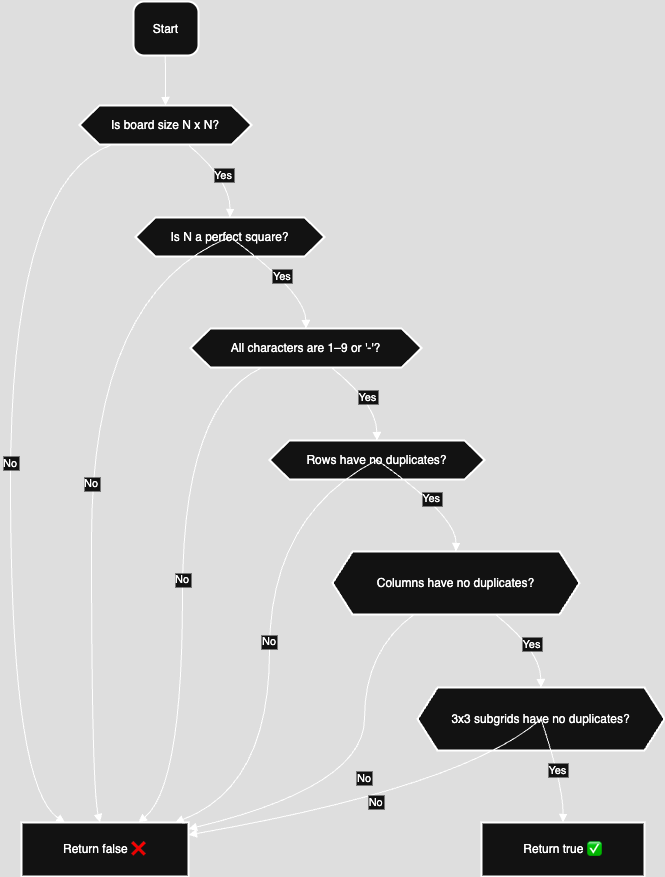

The diagram above was exported from draw.io. Its source (the exported page's mxGraphModel, read from the mxfile embedded in the PNG):
<mxGraphModel dx="1580" dy="1085" grid="1" gridSize="10" guides="1" tooltips="1" connect="1" arrows="1" fold="1" page="1" pageScale="1" pageWidth="850" pageHeight="1100" math="0" shadow="0">
  <root>
    <mxCell id="0" />
    <mxCell id="1" parent="0" />
    <mxCell id="3EJ8YsR5Cj5kWObKyiZq-1" value="Start" style="rounded=1;arcSize=20;strokeWidth=2" vertex="1" parent="1">
      <mxGeometry x="143" y="20" width="65" height="54" as="geometry" />
    </mxCell>
    <mxCell id="3EJ8YsR5Cj5kWObKyiZq-2" value="Is board size N x N?" style="shape=hexagon;perimeter=hexagonPerimeter2;fixedSize=1;strokeWidth=2;whiteSpace=wrap;" vertex="1" parent="1">
      <mxGeometry x="89" y="124" width="172" height="39" as="geometry" />
    </mxCell>
    <mxCell id="3EJ8YsR5Cj5kWObKyiZq-3" value="Is N a perfect square?" style="shape=hexagon;perimeter=hexagonPerimeter2;fixedSize=1;strokeWidth=2;whiteSpace=wrap;" vertex="1" parent="1">
      <mxGeometry x="145" y="236" width="189" height="39" as="geometry" />
    </mxCell>
    <mxCell id="3EJ8YsR5Cj5kWObKyiZq-4" value="All characters are 1–9 or '-'?" style="shape=hexagon;perimeter=hexagonPerimeter2;fixedSize=1;strokeWidth=2;whiteSpace=wrap;" vertex="1" parent="1">
      <mxGeometry x="200" y="347" width="231" height="39" as="geometry" />
    </mxCell>
    <mxCell id="3EJ8YsR5Cj5kWObKyiZq-5" value="Rows have no duplicates?" style="shape=hexagon;perimeter=hexagonPerimeter2;fixedSize=1;strokeWidth=2;whiteSpace=wrap;" vertex="1" parent="1">
      <mxGeometry x="279" y="459" width="215" height="39" as="geometry" />
    </mxCell>
    <mxCell id="3EJ8YsR5Cj5kWObKyiZq-6" value="Columns have no duplicates?" style="shape=hexagon;perimeter=hexagonPerimeter2;fixedSize=1;strokeWidth=2;whiteSpace=wrap;" vertex="1" parent="1">
      <mxGeometry x="342" y="570" width="247" height="63" as="geometry" />
    </mxCell>
    <mxCell id="3EJ8YsR5Cj5kWObKyiZq-7" value="3x3 subgrids have no duplicates?" style="shape=hexagon;perimeter=hexagonPerimeter2;fixedSize=1;strokeWidth=2;whiteSpace=wrap;" vertex="1" parent="1">
      <mxGeometry x="427" y="706" width="247" height="63" as="geometry" />
    </mxCell>
    <mxCell id="3EJ8YsR5Cj5kWObKyiZq-8" value="Return true ✅" style="whiteSpace=wrap;strokeWidth=2;" vertex="1" parent="1">
      <mxGeometry x="491" y="841" width="163" height="54" as="geometry" />
    </mxCell>
    <mxCell id="3EJ8YsR5Cj5kWObKyiZq-9" value="Return false ❌" style="whiteSpace=wrap;strokeWidth=2;" vertex="1" parent="1">
      <mxGeometry x="31" y="841" width="167" height="54" as="geometry" />
    </mxCell>
    <mxCell id="3EJ8YsR5Cj5kWObKyiZq-10" value="" style="curved=1;startArrow=none;endArrow=block;exitX=0.49;exitY=1;entryX=0.5;entryY=0;rounded=0;" edge="1" parent="1" source="3EJ8YsR5Cj5kWObKyiZq-1" target="3EJ8YsR5Cj5kWObKyiZq-2">
      <mxGeometry relative="1" as="geometry">
        <Array as="points" />
      </mxGeometry>
    </mxCell>
    <mxCell id="3EJ8YsR5Cj5kWObKyiZq-11" value="No" style="curved=1;startArrow=none;endArrow=block;exitX=0.19;exitY=1;entryX=0.26;entryY=0;rounded=0;" edge="1" parent="1" source="3EJ8YsR5Cj5kWObKyiZq-2" target="3EJ8YsR5Cj5kWObKyiZq-9">
      <mxGeometry relative="1" as="geometry">
        <Array as="points">
          <mxPoint x="20" y="199" />
          <mxPoint x="20" y="805" />
        </Array>
      </mxGeometry>
    </mxCell>
    <mxCell id="3EJ8YsR5Cj5kWObKyiZq-12" value="Yes" style="curved=1;startArrow=none;endArrow=block;exitX=0.63;exitY=1;entryX=0.5;entryY=-0.01;rounded=0;" edge="1" parent="1" source="3EJ8YsR5Cj5kWObKyiZq-2" target="3EJ8YsR5Cj5kWObKyiZq-3">
      <mxGeometry relative="1" as="geometry">
        <Array as="points">
          <mxPoint x="240" y="199" />
        </Array>
      </mxGeometry>
    </mxCell>
    <mxCell id="3EJ8YsR5Cj5kWObKyiZq-13" value="No" style="curved=1;startArrow=none;endArrow=block;exitX=0.25;exitY=0.99;entryX=0.47;entryY=0;rounded=0;" edge="1" parent="1" source="3EJ8YsR5Cj5kWObKyiZq-3" target="3EJ8YsR5Cj5kWObKyiZq-9">
      <mxGeometry relative="1" as="geometry">
        <Array as="points">
          <mxPoint x="101" y="311" />
          <mxPoint x="101" y="805" />
        </Array>
      </mxGeometry>
    </mxCell>
    <mxCell id="3EJ8YsR5Cj5kWObKyiZq-14" value="Yes" style="curved=1;startArrow=none;endArrow=block;exitX=0.64;exitY=0.99;entryX=0.5;entryY=0;rounded=0;" edge="1" parent="1" source="3EJ8YsR5Cj5kWObKyiZq-3" target="3EJ8YsR5Cj5kWObKyiZq-4">
      <mxGeometry relative="1" as="geometry">
        <Array as="points">
          <mxPoint x="315" y="311" />
        </Array>
      </mxGeometry>
    </mxCell>
    <mxCell id="3EJ8YsR5Cj5kWObKyiZq-15" value="No" style="curved=1;startArrow=none;endArrow=block;exitX=0.31;exitY=1;entryX=0.7;entryY=0;rounded=0;" edge="1" parent="1" source="3EJ8YsR5Cj5kWObKyiZq-4" target="3EJ8YsR5Cj5kWObKyiZq-9">
      <mxGeometry relative="1" as="geometry">
        <Array as="points">
          <mxPoint x="192" y="422" />
          <mxPoint x="192" y="805" />
        </Array>
      </mxGeometry>
    </mxCell>
    <mxCell id="3EJ8YsR5Cj5kWObKyiZq-16" value="Yes" style="curved=1;startArrow=none;endArrow=block;exitX=0.61;exitY=1;entryX=0.5;entryY=-0.01;rounded=0;" edge="1" parent="1" source="3EJ8YsR5Cj5kWObKyiZq-4" target="3EJ8YsR5Cj5kWObKyiZq-5">
      <mxGeometry relative="1" as="geometry">
        <Array as="points">
          <mxPoint x="386" y="422" />
        </Array>
      </mxGeometry>
    </mxCell>
    <mxCell id="3EJ8YsR5Cj5kWObKyiZq-17" value="No" style="curved=1;startArrow=none;endArrow=block;exitX=0.32;exitY=0.99;entryX=0.92;entryY=0;rounded=0;" edge="1" parent="1" source="3EJ8YsR5Cj5kWObKyiZq-5" target="3EJ8YsR5Cj5kWObKyiZq-9">
      <mxGeometry relative="1" as="geometry">
        <Array as="points">
          <mxPoint x="279" y="534" />
          <mxPoint x="279" y="805" />
        </Array>
      </mxGeometry>
    </mxCell>
    <mxCell id="3EJ8YsR5Cj5kWObKyiZq-18" value="Yes" style="curved=1;startArrow=none;endArrow=block;exitX=0.63;exitY=0.99;entryX=0.5;entryY=0;rounded=0;" edge="1" parent="1" source="3EJ8YsR5Cj5kWObKyiZq-5" target="3EJ8YsR5Cj5kWObKyiZq-6">
      <mxGeometry relative="1" as="geometry">
        <Array as="points">
          <mxPoint x="466" y="534" />
        </Array>
      </mxGeometry>
    </mxCell>
    <mxCell id="3EJ8YsR5Cj5kWObKyiZq-19" value="No" style="curved=1;startArrow=none;endArrow=block;exitX=0.33;exitY=1;entryX=1;entryY=0.12;rounded=0;" edge="1" parent="1" source="3EJ8YsR5Cj5kWObKyiZq-6" target="3EJ8YsR5Cj5kWObKyiZq-9">
      <mxGeometry relative="1" as="geometry">
        <Array as="points">
          <mxPoint x="374" y="669" />
          <mxPoint x="374" y="805" />
        </Array>
      </mxGeometry>
    </mxCell>
    <mxCell id="3EJ8YsR5Cj5kWObKyiZq-20" value="Yes" style="curved=1;startArrow=none;endArrow=block;exitX=0.66;exitY=1;entryX=0.5;entryY=-0.01;rounded=0;" edge="1" parent="1" source="3EJ8YsR5Cj5kWObKyiZq-6" target="3EJ8YsR5Cj5kWObKyiZq-7">
      <mxGeometry relative="1" as="geometry">
        <Array as="points">
          <mxPoint x="550" y="669" />
        </Array>
      </mxGeometry>
    </mxCell>
    <mxCell id="3EJ8YsR5Cj5kWObKyiZq-21" value="No" style="curved=1;startArrow=none;endArrow=block;exitX=0.36;exitY=0.99;entryX=1;entryY=0.23;rounded=0;" edge="1" parent="1" source="3EJ8YsR5Cj5kWObKyiZq-7" target="3EJ8YsR5Cj5kWObKyiZq-9">
      <mxGeometry relative="1" as="geometry">
        <Array as="points">
          <mxPoint x="474" y="805" />
        </Array>
      </mxGeometry>
    </mxCell>
    <mxCell id="3EJ8YsR5Cj5kWObKyiZq-22" value="Yes" style="curved=1;startArrow=none;endArrow=block;exitX=0.54;exitY=0.99;entryX=0.5;entryY=0;rounded=0;" edge="1" parent="1" source="3EJ8YsR5Cj5kWObKyiZq-7" target="3EJ8YsR5Cj5kWObKyiZq-8">
      <mxGeometry relative="1" as="geometry">
        <Array as="points">
          <mxPoint x="573" y="805" />
        </Array>
      </mxGeometry>
    </mxCell>
  </root>
</mxGraphModel>